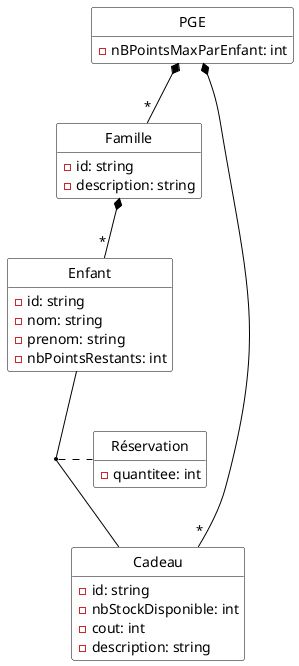

The diagram above was rendered by PlantUML. Its source (embedded in the PNG):
@startuml
hide empty methods
hide circle
skinparam class {
  BackgroundColor White
  ArrowColor Black
  BorderColor Black
}
skinparam groupInheritance 3

class PGE {
  - nBPointsMaxParEnfant: int
}

class Famille {
  - id: string
  - description: string
}

class Enfant {
  - id: string
  - nom: string
  - prenom: string
  - nbPointsRestants: int
}

class Cadeau {
  - id: string
  - nbStockDisponible: int
  - cout: int
  - description: string
}

class Réservation {
  - quantitee: int
}



PGE *-- "*" Famille
PGE *-- "*" Cadeau

Enfant -- Cadeau
(Enfant, Cadeau) .. Réservation

Famille *-- "*" Enfant


@enduml